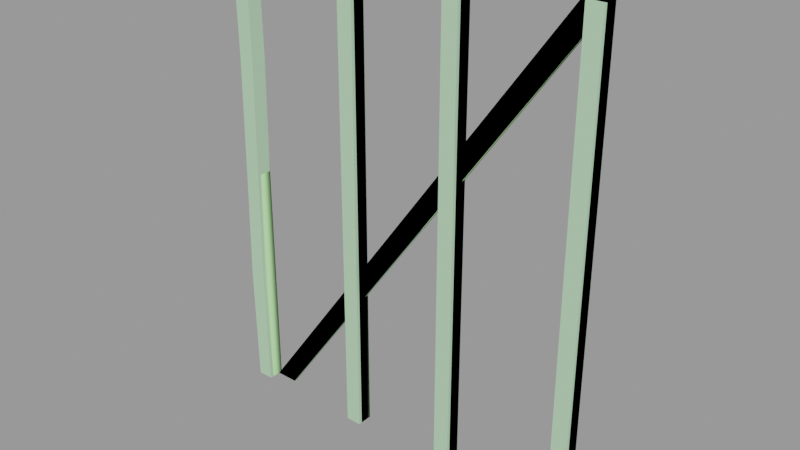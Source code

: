 # Source: wood_framing001b.blend  (saved by Blender 2.92.15; exported with 4.5.12 LTS)
import bpy
from mathutils import Matrix  # noqa: F401  (used for matrix-valued properties, if any)

bpy.ops.wm.read_factory_settings(use_empty=True)
scene = bpy.context.scene
scene.name = 'wood_framing001b.qc'

# ---- collections
col_wood_framing001b = bpy.data.collections.new('wood_framing001b'); scene.collection.children.link(col_wood_framing001b)

# ---- materials (node trees are filled in below, after node groups)
mat_wood_beam01 = bpy.data.materials.new('wood_beam01')
mat_wood_beam01.use_transparent_shadow = False
mat_wood_beam01.diffuse_color = (0.4522, 0.7157, 0.4494, 1.0)
mat_phy = bpy.data.materials.new('  phy')
mat_phy.use_transparent_shadow = False
mat_phy.diffuse_color = (0.4936, 0.9357, 0.4005, 1.0)

# ---- material node trees

# ---- meshes
me_wood_framing001b_reference = bpy.data.meshes.new('wood_framing001b_reference')
me_wood_framing001b_reference.from_pydata([(-32.0, -0.06978, 0.0), (-24.0, -0.06978, 0.0), (-32.0, -8.07, 0.0), (-24.0, -8.07, 0.0), (-24.0, -8.07, 240.0), (-32.0, -8.07, 240.0), (-24.0, -8.07, 228.8), (-32.0, -8.07, 228.8), (-24.0, -8.07, 8.758), (-32.0, -8.07, 8.758), (-88.82, -0.06979, 60.0), (-96.13, -0.06979, 8.758), (-96.91, -0.06979, 60.0), (-88.12, -0.06978, 8.758), (-96.0, -0.06978, 0.0), (-88.0, -0.06978, 0.0), (-88.0, -0.06979, 240.0), (-95.83, 0.1, 228.8), (-96.0, -0.0698, 240.0), (-87.81, 0.08296, 228.8), (-95.09, -0.02858, 180.0), (-87.0, -0.1203, 180.0), (24.0, -0.06978, 8.758), (24.0, -0.06978, 0.0), (24.0, -8.07, 0.0), (24.0, -8.07, 8.758), (24.0, -0.06979, 228.0), (24.0, -8.07, 228.0), (-76.0, -2.0, 0.0), (-81.72, -2.0, 8.758), (-88.0, -2.0, 0.0), (-69.72, -2.0, 8.758), (76.4, -2.0, 229.4), (88.4, -2.0, 229.4), (84.0, -2.0, 240.0), (96.0, -2.0, 240.0), (88.0, -7.997, 240.0), (88.0, 0.003265, 240.0), (88.0, -7.997, 228.8), (88.0, 0.003266, 228.8), (88.0, -7.997, 8.758), (88.0, 0.003275, 8.758), (88.0, -7.997, 0.0), (88.0, 0.003276, 0.0), (96.0, -7.997, 240.0), (96.0, -7.997, 228.8), (96.0, -7.997, 8.758), (96.0, -7.997, 0.0), (-24.0, -0.06978, 8.758), (-32.0, -0.06978, 8.758), (-24.0, -0.06979, 228.8), (-32.0, -0.06979, 228.8), (-24.0, -0.06979, 240.0), (-32.0, -0.06979, 240.0), (-96.0, -8.07, 0.0), (-88.0, -8.07, 0.0), (-88.0, -0.1201, 120.0), (-96.0, -0.03053, 120.0), (-88.0, -8.07, 240.0), (-96.0, -8.07, 240.0), (96.0, -6e-06, 240.0), (88.4, -6e-06, 229.4), (84.0, -7e-06, 240.0), (76.4, -7e-06, 229.4), (-69.72, -3e-06, 8.758), (-81.72, -4e-06, 8.758), (-76.0, -3e-06, 0.0), (-88.0, -4e-06, 0.0), (96.0, 0.003266, 240.0), (96.0, 0.003266, 228.8), (96.0, 0.003276, 8.758), (96.0, 0.003276, 0.0), (-95.85, -7.884, 228.8), (-87.83, -7.9, 228.8), (-95.18, -7.941, 180.0), (-87.09, -8.031, 180.0), (-88.0, -8.029, 120.0), (-96.0, -7.941, 120.0), (-88.91, -8.07, 60.0), (-97.0, -8.07, 60.0), (-96.15, -8.07, 8.758), (-88.13, -8.07, 8.758), (24.0, -0.06979, 240.0), (32.0, -0.06979, 240.0), (32.0, -0.06979, 228.0), (32.0, -8.07, 240.0), (24.0, -8.07, 240.0), (32.0, -8.07, 228.0), (32.0, -0.06978, 0.0), (32.0, -8.07, 0.0), (32.0, -0.06978, 8.758), (32.0, -8.07, 8.758)], [], [(0, 1, 2), (1, 3, 2), (4, 5, 6), (5, 7, 6), (6, 7, 8), (7, 9, 8), (8, 9, 3), (9, 2, 3), (10, 11, 12), (13, 11, 10), (11, 13, 14), (13, 15, 14), (16, 17, 18), (19, 17, 16), (17, 19, 20), (19, 21, 20), (22, 23, 24), (25, 22, 24), (26, 22, 25), (27, 26, 25), (28, 29, 30), (31, 29, 28), (29, 31, 32), (31, 33, 32), (32, 33, 34), (33, 35, 34), (36, 37, 38), (37, 39, 38), (38, 39, 40), (39, 41, 40), (40, 41, 42), (41, 43, 42), (44, 36, 45), (36, 38, 45), (45, 38, 46), (38, 40, 46), (46, 40, 47), (40, 42, 47), (48, 1, 0), (49, 48, 0), (50, 48, 49), (51, 50, 49), (52, 50, 51), (53, 52, 51), (50, 52, 4), (6, 50, 4), (48, 50, 6), (8, 48, 6), (48, 8, 3), (1, 48, 3), (14, 15, 54), (15, 55, 54), (56, 10, 57), (10, 12, 57), (21, 56, 20), (56, 57, 20), (58, 16, 59), (16, 18, 59), (60, 61, 62), (62, 61, 63), (61, 64, 63), (63, 64, 65), (64, 66, 65), (65, 66, 67), (34, 35, 62), (35, 60, 62), (66, 28, 67), (28, 30, 67), (37, 68, 39), (68, 69, 39), (39, 69, 41), (69, 70, 41), (41, 70, 43), (70, 71, 43), (59, 72, 58), (58, 72, 73), (72, 74, 73), (73, 74, 75), (74, 76, 75), (77, 76, 74), (77, 78, 76), (79, 78, 77), (79, 80, 78), (80, 81, 78), (80, 54, 81), (81, 54, 55), (58, 73, 16), (16, 73, 19), (19, 73, 21), (73, 75, 21), (75, 76, 21), (56, 21, 76), (76, 10, 56), (78, 10, 76), (78, 81, 10), (81, 13, 10), (81, 55, 13), (13, 55, 15), (14, 54, 11), (54, 80, 11), (11, 80, 12), (80, 79, 12), (79, 77, 12), (77, 57, 12), (77, 74, 57), (74, 20, 57), (74, 72, 20), (72, 17, 20), (17, 72, 18), (72, 59, 18), (44, 68, 36), (68, 37, 36), (43, 71, 42), (71, 47, 42), (82, 83, 26), (83, 84, 26), (85, 83, 86), (83, 82, 86), (86, 82, 27), (82, 26, 27), (87, 84, 85), (84, 83, 85), (85, 86, 87), (86, 27, 87), (23, 88, 24), (88, 89, 24), (4, 52, 5), (52, 53, 5), (5, 53, 7), (53, 51, 7), (7, 51, 9), (51, 49, 9), (9, 49, 2), (49, 0, 2), (71, 70, 47), (70, 46, 47), (46, 70, 45), (70, 69, 45), (45, 69, 44), (69, 68, 44), (26, 84, 22), (84, 90, 22), (22, 90, 23), (90, 88, 23), (30, 29, 67), (29, 65, 67), (65, 29, 63), (29, 32, 63), (63, 32, 62), (32, 34, 62), (66, 64, 28), (64, 31, 28), (31, 64, 33), (64, 61, 33), (33, 61, 35), (61, 60, 35), (87, 27, 91), (27, 25, 91), (91, 25, 89), (25, 24, 89), (84, 87, 90), (87, 91, 90), (90, 91, 88), (91, 89, 88)])
me_wood_framing001b_reference.polygons.foreach_set('use_smooth', [True] * 164)
_k = set([(0, 1), (0, 2), (0, 49), (1, 3), (1, 48), (2, 3), (2, 9), (3, 8), (4, 5), (4, 6), (4, 52), (5, 7), (5, 53), (6, 8), (7, 9), (10, 13), (10, 56), (11, 12), (11, 14), (12, 57), (13, 15), (14, 15), (14, 54), (15, 55), (16, 18), (16, 19), (16, 58), (17, 18), (17, 20), (18, 59), (19, 21), (20, 57), (21, 56), (22, 23), (22, 26), (23, 24), (23, 88), (24, 25), (24, 89), (25, 27), (26, 82), (27, 86), (28, 30), (28, 31), (28, 66), (29, 30), (29, 32), (30, 67), (31, 33), (32, 34), (33, 35), (34, 35), (34, 62), (35, 60), (36, 37), (36, 38), (36, 44), (37, 39), (37, 68), (38, 40), (39, 41), (40, 42), (41, 43), (42, 43), (42, 47), (43, 71), (44, 45), (44, 68), (45, 46), (46, 47), (47, 71), (48, 50), (49, 51), (50, 52), (51, 53), (52, 53), (54, 55), (54, 80), (55, 81), (58, 59), (58, 73), (59, 72), (60, 61), (60, 62), (61, 64), (62, 63), (63, 65), (64, 66), (65, 67), (66, 67), (68, 69), (69, 70), (70, 71), (72, 74), (73, 75), (74, 77), (75, 76), (76, 78), (77, 79), (78, 81), (79, 80), (82, 83), (82, 86), (83, 84), (83, 85), (84, 90), (85, 86), (85, 87), (87, 91), (88, 89), (88, 90), (89, 91)])
me_wood_framing001b_reference.attributes.new('sharp_edge', 'BOOLEAN', 'EDGE').data.foreach_set('value', [ (min(e.vertices), max(e.vertices)) in _k for e in me_wood_framing001b_reference.edges])
_uv = me_wood_framing001b_reference.uv_layers.new(name='UVMap')
_uv.uv.foreach_set('vector', [0.2188, -0.2812, 0.2188, -0.3125, 0.1875, -0.2812, 0.2188, -0.3125, 0.1875, -0.3125, 0.1875, -0.2812, 0.6562, -0.25, 0.6562, -0.2188, 0.6126, -0.25, 0.6562, -0.2188, 0.6126, -0.2188, 0.6126, -0.25, 0.6126, -0.25, 0.6126, -0.2188, -0.247, -0.25, 0.6126, -0.2188, -0.247, -0.2188, -0.247, -0.25, -0.247, -0.25, -0.247, -0.2188, -0.2812, -0.25, -0.247, -0.2188, -0.2812, -0.2188, -0.2812, -0.25, 0.001848, 0.0, 0.8525, 0.1333, 0.0, 0.1345, 0.8543, 0.0, 0.8525, 0.1333, 0.001848, 0.0, 0.8525, 0.1333, 0.8543, 0.0, 0.9982, 0.1331, 0.8543, 0.0, 1.0, 0.0, 0.9982, 0.1331, 0.002216, 0.0, 0.1857, 0.1333, 0.0, 0.133, 0.188, 0.0, 0.1857, 0.1333, 0.002216, 0.0, 0.1857, 0.1333, 0.188, 0.0, 0.9978, 0.1345, 0.188, 0.0, 1.0, 0.0, 0.9978, 0.1345, -0.02829, -0.5, -0.0625, -0.5, -0.0625, -0.4688, -0.02829, -0.4688, -0.02829, -0.5, -0.0625, -0.4688, 0.8281, -0.5, -0.02829, -0.5, -0.02829, -0.4688, 0.8281, -0.4688, 0.8281, -0.5, -0.02829, -0.4688, 0.9375, -0.6397, 0.9255, -0.6016, 0.9597, -0.6016, 0.9033, -0.6397, 0.9255, -0.6016, 0.9375, -0.6397, 0.9255, -0.6016, 0.9033, -0.6397, 0.06363, -0.6016, 0.9033, -0.6397, 0.04143, -0.6397, 0.06363, -0.6016, 0.06363, -0.6016, 0.04143, -0.6397, 0.02219, -0.6016, 0.04143, -0.6397, 0.0, -0.6397, 0.02219, -0.6016, 1.0, -0.4688, 1.0, -0.5, 0.9564, -0.4688, 1.0, -0.5, 0.9564, -0.5, 0.9564, -0.4688, 0.9564, -0.4688, 0.9564, -0.5, 0.09671, -0.4688, 0.9564, -0.5, 0.09671, -0.5, 0.09671, -0.4688, 0.09671, -0.4688, 0.09671, -0.5, 0.0625, -0.4688, 0.09671, -0.5, 0.0625, -0.5, 0.0625, -0.4688, 0.6875, -0.7812, 0.6875, -0.75, 0.6439, -0.7812, 0.6875, -0.75, 0.6439, -0.75, 0.6439, -0.7812, 0.6439, -0.7812, 0.6439, -0.75, -0.2158, -0.7812, 0.6439, -0.75, -0.2158, -0.75, -0.2158, -0.7812, -0.2158, -0.7812, -0.2158, -0.75, -0.25, -0.7812, -0.2158, -0.75, -0.25, -0.75, -0.25, -0.7812, -0.247, -0.25, -0.2812, -0.25, -0.2812, -0.2188, -0.247, -0.2188, -0.247, -0.25, -0.2812, -0.2188, 0.6126, -0.25, -0.247, -0.25, -0.247, -0.2188, 0.6126, -0.2188, 0.6126, -0.25, -0.247, -0.2188, 0.6562, -0.25, 0.6126, -0.25, 0.6126, -0.2188, 0.6562, -0.2188, 0.6562, -0.25, 0.6126, -0.2188, 0.8314, -0.5, 0.875, -0.5, 0.875, -0.4688, 0.8314, -0.4688, 0.8314, -0.5, 0.875, -0.4688, -0.02829, -0.5, 0.8314, -0.5, 0.8314, -0.4688, -0.02829, -0.4688, -0.02829, -0.5, 0.8314, -0.4688, -0.02829, -0.5, -0.02829, -0.4688, -0.0625, -0.4688, -0.0625, -0.5, -0.02829, -0.5, -0.0625, -0.4688, 0.0, 0.0, 1.0, 0.0, 0.0, 1.0, 1.0, 0.0, 1.0, 1.0, 0.0, 1.0, 0.0, 0.0, 0.9982, 0.0, 0.001798, 0.133, 0.9982, 0.0, 1.0, 0.1345, 0.001798, 0.133, 0.0, 0.0, 0.9978, 0.0, 0.00225, 0.1345, 0.9978, 0.0, 1.0, 0.1329, 0.00225, 0.1345, 0.0, 0.0, 1.0, 0.0, 0.0, 1.0, 1.0, 0.0, 1.0, 1.0, 0.0, 1.0, 0.004551, -0.6397, 0.04598, -0.6397, 0.02675, -0.6016, 0.02675, -0.6016, 0.04598, -0.6397, 0.06818, -0.6016, 0.04598, -0.6397, 0.9078, -0.6397, 0.06818, -0.6016, 0.06818, -0.6016, 0.9078, -0.6397, 0.93, -0.6016, 0.9078, -0.6397, 0.9421, -0.6397, 0.93, -0.6016, 0.93, -0.6016, 0.9421, -0.6397, 0.9642, -0.6016, -0.2734, 0.5508, -0.3203, 0.5508, -0.2734, 0.5586, -0.3203, 0.5508, -0.3203, 0.5586, -0.2734, 0.5586, 0.08984, -0.4648, 0.08203, -0.4648, 0.08984, -0.418, 0.08203, -0.4648, 0.08203, -0.418, 0.08984, -0.418, 0.6875, -0.75, 0.6875, -0.7812, 0.6439, -0.75, 0.6875, -0.7812, 0.6439, -0.7812, 0.6439, -0.75, 0.6439, -0.75, 0.6439, -0.7812, -0.2158, -0.75, 0.6439, -0.7812, -0.2158, -0.7812, -0.2158, -0.75, -0.2158, -0.75, -0.2158, -0.7812, -0.25, -0.75, -0.2158, -0.7812, -0.25, -0.7812, -0.25, -0.75, 0.9062, 0.03125, 0.8626, 0.03065, 0.9062, 0.0, 0.9062, 0.0, 0.8626, 0.03065, 0.8626, -0.000663, 0.8626, 0.03065, 0.6719, 0.02803, 0.8626, -0.000663, 0.8626, -0.000663, 0.6719, 0.02803, 0.6719, -0.003563, 0.6719, 0.02803, 0.4375, 7e-06, 0.6719, -0.003563, 0.4375, 0.03125, 0.4375, 7e-06, 0.6719, 0.02803, 0.4375, 0.03125, 0.2031, 0.003563, 0.4375, 7e-06, 0.2031, 0.03516, 0.2031, 0.003563, 0.4375, 0.03125, 0.2031, 0.03516, 0.00296, 0.03182, 0.2031, 0.003563, 0.00296, 0.03182, 0.00296, 0.00052, 0.2031, 0.003563, 0.00296, 0.03182, -0.03125, 0.03125, 0.00296, 0.00052, 0.00296, 0.00052, -0.03125, 0.03125, -0.03125, 0.0, 0.9688, -0.4844, 0.9251, -0.485, 0.9688, -0.5156, 0.9688, -0.5156, 0.9251, -0.485, 0.9251, -0.5162, 0.9251, -0.5162, 0.9251, -0.485, 0.7344, -0.5188, 0.9251, -0.485, 0.7344, -0.4879, 0.7344, -0.5188, 0.7344, -0.4879, 0.5, -0.4879, 0.7344, -0.5188, 0.5, -0.5188, 0.7344, -0.5188, 0.5, -0.4879, 0.5, -0.4879, 0.2656, -0.5156, 0.5, -0.5188, 0.2656, -0.4844, 0.2656, -0.5156, 0.5, -0.4879, 0.2656, -0.4844, 0.06546, -0.4844, 0.2656, -0.5156, 0.06546, -0.4844, 0.06546, -0.5156, 0.2656, -0.5156, 0.06546, -0.4844, 0.03125, -0.4844, 0.06546, -0.5156, 0.06546, -0.5156, 0.03125, -0.4844, 0.03125, -0.5156, -0.03613, -0.5352, -0.03613, -0.5039, -0.001923, -0.5352, -0.03613, -0.5039, -0.001923, -0.5039, -0.001923, -0.5352, -0.001923, -0.5352, -0.001923, -0.5039, 0.1982, -0.5352, -0.001923, -0.5039, 0.1982, -0.5039, 0.1982, -0.5352, 0.1982, -0.5039, 0.4326, -0.5078, 0.1982, -0.5352, 0.4326, -0.5078, 0.4326, -0.5387, 0.1982, -0.5352, 0.4326, -0.5078, 0.667, -0.5078, 0.4326, -0.5387, 0.667, -0.5078, 0.667, -0.5387, 0.4326, -0.5387, 0.667, -0.5078, 0.8577, -0.5046, 0.667, -0.5387, 0.8577, -0.5046, 0.8577, -0.5358, 0.667, -0.5387, 0.8577, -0.5358, 0.8577, -0.5046, 0.9014, -0.5352, 0.8577, -0.5046, 0.9014, -0.5039, 0.9014, -0.5352, 0.2188, -0.8438, 0.25, -0.8438, 0.2188, -0.8125, 0.25, -0.8438, 0.25, -0.8125, 0.2188, -0.8125, 0.25, -0.8125, 0.25, -0.8438, 0.2188, -0.8125, 0.25, -0.8438, 0.2188, -0.8438, 0.2188, -0.8125, 0.9375, -0.5, 0.9375, -0.5312, 0.8906, -0.5, 0.9375, -0.5312, 0.8906, -0.5312, 0.8906, -0.5, 0.4688, -0.5312, 0.5, -0.5312, 0.4688, -0.5, 0.5, -0.5312, 0.5, -0.5, 0.4688, -0.5, 0.9375, -0.4688, 0.9375, -0.5, 0.8906, -0.4688, 0.9375, -0.5, 0.8906, -0.5, 0.8906, -0.4688, 0.8906, -0.4688, 0.8906, -0.5, 0.9375, -0.4688, 0.8906, -0.5, 0.9375, -0.5, 0.9375, -0.4688, 0.9375, -0.5312, 0.9375, -0.5, 0.8906, -0.5312, 0.9375, -0.5, 0.8906, -0.5, 0.8906, -0.5312, 0.4688, -0.5312, 0.4688, -0.5625, 0.4375, -0.5312, 0.4688, -0.5625, 0.4375, -0.5625, 0.4375, -0.5312, 0.1875, -0.3125, 0.2188, -0.3125, 0.1875, -0.2812, 0.2188, -0.3125, 0.2188, -0.2812, 0.1875, -0.2812, 0.875, 0.0, 0.875, -0.03125, 0.8314, 0.0, 0.875, -0.03125, 0.8314, -0.03125, 0.8314, 0.0, 0.8314, 0.0, 0.8314, -0.03125, -0.02829, 0.0, 0.8314, -0.03125, -0.02829, -0.03125, -0.02829, 0.0, -0.02829, 0.0, -0.02829, -0.03125, -0.0625, 0.0, -0.02829, -0.03125, -0.0625, -0.03125, -0.0625, 0.0, -0.0625, -0.5, -0.02829, -0.5, -0.0625, -0.4688, -0.02829, -0.5, -0.02829, -0.4688, -0.0625, -0.4688, -0.02829, -0.4688, -0.02829, -0.5, 0.8314, -0.4688, -0.02829, -0.5, 0.8314, -0.5, 0.8314, -0.4688, 0.8314, -0.4688, 0.8314, -0.5, 0.875, -0.4688, 0.8314, -0.5, 0.875, -0.5, 0.875, -0.4688, 0.8594, -0.4688, 0.8594, -0.5, 0.00296, -0.4688, 0.8594, -0.5, 0.00296, -0.5, 0.00296, -0.4688, 0.00296, -0.4688, 0.00296, -0.5, -0.03125, -0.4688, 0.00296, -0.5, -0.03125, -0.5, -0.03125, -0.4688, 0.4609, 0.3984, 0.4267, 0.3984, 0.4609, 0.4062, 0.4267, 0.3984, 0.4267, 0.4062, 0.4609, 0.4062, 0.4267, 0.4062, 0.4267, 0.3984, -0.4351, 0.4062, 0.4267, 0.3984, -0.4351, 0.3984, -0.4351, 0.4062, -0.4351, 0.4062, -0.4351, 0.3984, -0.4766, 0.4062, -0.4351, 0.3984, -0.4766, 0.3984, -0.4766, 0.4062, 0.4609, 0.4062, 0.4267, 0.4062, 0.4609, 0.3984, 0.4267, 0.4062, 0.4267, 0.3984, 0.4609, 0.3984, 0.4267, 0.3984, 0.4267, 0.4062, -0.4351, 0.3984, 0.4267, 0.4062, -0.4351, 0.4062, -0.4351, 0.3984, -0.4351, 0.3984, -0.4351, 0.4062, -0.4766, 0.3984, -0.4351, 0.4062, -0.4766, 0.4062, -0.4766, 0.3984, 0.8594, -0.5, 0.8594, -0.4688, 0.00296, -0.5, 0.8594, -0.4688, 0.00296, -0.4688, 0.00296, -0.5, 0.00296, -0.5, 0.00296, -0.4688, -0.03125, -0.5, 0.00296, -0.4688, -0.03125, -0.4688, -0.03125, -0.5, 0.8281, -0.541, 0.8281, -0.5098, -0.02829, -0.541, 0.8281, -0.5098, -0.02829, -0.5098, -0.02829, -0.541, -0.02829, -0.541, -0.02829, -0.5098, -0.0625, -0.541, -0.02829, -0.5098, -0.0625, -0.5098, -0.0625, -0.541])
me_wood_framing001b_reference.materials.append(mat_wood_beam01)
me_wood_framing001b_reference.use_remesh_fix_poles = True
me_wood_framing001b_reference.use_remesh_preserve_attributes = False
me_wood_framing001b_reference.use_mirror_vertex_groups = False
me_wood_framing001b_reference.update()
me_wood_framing001b_reference.normals_split_custom_set([tuple(v) for v in zip(*[iter([0.0, 0.0, -1.0, 0.0, 0.0, -1.0, 0.0, 0.0, -1.0, 0.0, 0.0, -1.0, 0.0, 0.0, -1.0, 0.0, 0.0, -1.0, 0.0, -1.0, 0.0, 0.0, -1.0, 0.0, 0.0, -1.0, -2.167e-08, 0.0, -1.0, 0.0, 1.529e-15, -1.0, -2.167e-08, 0.0, -1.0, -2.167e-08, 0.0, -1.0, -2.167e-08, 1.529e-15, -1.0, -2.167e-08, 1.035e-13, -1.0, -2.167e-08, 1.529e-15, -1.0, -2.167e-08, 8.671e-14, -1.0, -7.298e-08, 1.035e-13, -1.0, -2.167e-08, 1.035e-13, -1.0, -2.167e-08, 8.671e-14, -1.0, -7.298e-08, 3.67e-14, -1.0, -1.152e-07, 8.671e-14, -1.0, -7.298e-08, 0.0, -1.0, -2.178e-07, 3.67e-14, -1.0, -1.152e-07, 0.004135, 1.0, 0.0001672, -1.184e-07, 1.0, 8.323e-08, 0.00395, 1.0, 0.0001452, -9.499e-08, 1.0, 5.797e-08, -1.184e-07, 1.0, 8.323e-08, 0.004135, 1.0, 0.0001672, -1.184e-07, 1.0, 8.323e-08, -9.499e-08, 1.0, 5.797e-08, -5.875e-08, 1.0, 5.287e-08, -9.499e-08, 1.0, 5.797e-08, 0.0, 1.0, 0.0, -5.875e-08, 1.0, 5.287e-08, 0.0008421, 0.9999, 0.01461, 0.003796, 1.0, 0.005601, 0.00106, 0.9999, 0.01446, 0.003802, 1.0, 0.005568, 0.003796, 1.0, 0.005601, 0.0008421, 0.9999, 0.01461, 0.003796, 1.0, 0.005601, 0.003802, 1.0, 0.005568, 0.007537, 1.0, -0.001529, 0.003802, 1.0, 0.005568, 0.007732, 1.0, -0.001557, 0.007537, 1.0, -0.001529, -1.0, 0.0, 0.0, -1.0, 0.0, 0.0, -1.0, 0.0, 0.0, -1.0, 0.0, 0.0, -1.0, 0.0, 0.0, -1.0, 0.0, 0.0, -1.0, 0.0, 0.0, -1.0, 0.0, 0.0, -1.0, 0.0, 0.0, -1.0, 0.0, 0.0, -1.0, 0.0, 0.0, -1.0, 0.0, 0.0, 7.947e-08, -1.0, -6.611e-08, 7.947e-08, -1.0, -6.341e-08, 7.947e-08, -1.0, -3.629e-08, 7.946e-08, -1.0, -7.569e-08, 7.947e-08, -1.0, -6.341e-08, 7.947e-08, -1.0, -6.611e-08, 7.947e-08, -1.0, -6.341e-08, 7.946e-08, -1.0, -7.569e-08, 7.946e-08, -1.0, -6.283e-08, 7.946e-08, -1.0, -7.569e-08, 7.946e-08, -1.0, -5.754e-08, 7.946e-08, -1.0, -6.283e-08, 7.946e-08, -1.0, -6.283e-08, 7.946e-08, -1.0, -5.754e-08, 7.946e-08, -1.0, -5.3e-08, 7.946e-08, -1.0, -5.754e-08, 7.946e-08, -1.0, -5.994e-08, 7.946e-08, -1.0, -5.3e-08, -1.0, 0.0, 0.0, -1.0, 0.0, 0.0, -1.0, 0.0, 0.0, -1.0, 0.0, 0.0, -1.0, 0.0, 0.0, -1.0, 0.0, 0.0, -1.0, 0.0, 0.0, -1.0, 0.0, 0.0, -1.0, 0.0, 0.0, -1.0, 0.0, 0.0, -1.0, 0.0, 0.0, -1.0, 0.0, 0.0, -1.0, 0.0, 0.0, -1.0, 0.0, 0.0, -1.0, 0.0, 0.0, -1.0, 0.0, 0.0, -1.0, 0.0, 0.0, -1.0, 0.0, 0.0, 1.192e-07, -1.0, 0.0, 7.204e-08, -1.0, -3.379e-08, 2.359e-08, -1.0, -4.963e-08, 7.204e-08, -1.0, -3.379e-08, 1.378e-09, -1.0, -6.642e-08, 2.359e-08, -1.0, -4.963e-08, 2.359e-08, -1.0, -4.963e-08, 1.378e-09, -1.0, -6.642e-08, 1.178e-07, -1.0, -1.96e-08, 1.378e-09, -1.0, -6.642e-08, 9.112e-08, -1.0, -4.516e-08, 1.178e-07, -1.0, -1.96e-08, 1.178e-07, -1.0, -1.96e-08, 9.112e-08, -1.0, -4.516e-08, 5.618e-08, -1.0, -5.758e-08, 9.112e-08, -1.0, -4.516e-08, 0.0, -1.0, -1.089e-07, 5.618e-08, -1.0, -5.758e-08, -9.61e-08, 1.0, 5.289e-08, 0.0, 1.0, 0.0, -5.925e-08, 1.0, 5.372e-08, -1.243e-07, 1.0, 7.97e-08, -9.61e-08, 1.0, 5.289e-08, -5.925e-08, 1.0, 5.372e-08, -1.454e-09, 1.0, 6.519e-08, -9.61e-08, 1.0, 5.289e-08, -1.243e-07, 1.0, 7.97e-08, 0.0, 1.0, 6.514e-08, -1.454e-09, 1.0, 6.519e-08, -1.243e-07, 1.0, 7.97e-08, 0.0, 1.0, 8.938e-08, -1.454e-09, 1.0, 6.519e-08, 0.0, 1.0, 6.514e-08, 0.0, 1.0, 8.938e-08, 0.0, 1.0, 8.938e-08, 0.0, 1.0, 6.514e-08, 1.0, 0.0, 0.0, 1.0, 0.0, 0.0, 1.0, 0.0, 0.0, 1.0, 0.0, 0.0, 1.0, 0.0, 0.0, 1.0, 0.0, 0.0, 1.0, 0.0, 0.0, 1.0, 0.0, 0.0, 1.0, 0.0, 0.0, 1.0, 0.0, 0.0, 1.0, 0.0, 0.0, 1.0, 0.0, 0.0, 1.0, 0.0, 0.0, 1.0, 0.0, 0.0, 1.0, 0.0, 0.0, 1.0, 0.0, 0.0, 1.0, 0.0, 0.0, 1.0, 0.0, 0.0, 0.0, 0.0, -1.0, 0.0, 0.0, -1.0, 0.0, 0.0, -1.0, 0.0, 0.0, -1.0, 0.0, 0.0, -1.0, 0.0, 0.0, -1.0, 0.007872, 1.0, -0.0004223, 0.004135, 1.0, 0.0001672, 0.006423, 1.0, -0.0001359, 0.004135, 1.0, 0.0001672, 0.00395, 1.0, 0.0001452, 0.006423, 1.0, -0.0001359, 0.007732, 1.0, -0.001557, 0.007872, 1.0, -0.0004223, 0.007537, 1.0, -0.001529, 0.007872, 1.0, -0.0004223, 0.006423, 1.0, -0.0001359, 0.007537, 1.0, -0.001529, 0.0, 0.0, 1.0, 0.0, 0.0, 1.0, 0.0, 0.0, 1.0, 0.0, 0.0, 1.0, 0.0, 0.0, 1.0, 0.0, 0.0, 1.0, -8.332e-08, 1.0, 5.971e-08, -8.332e-08, 1.0, 6.382e-08, -8.332e-08, 1.0, 5.971e-08, -8.332e-08, 1.0, 5.971e-08, -8.332e-08, 1.0, 6.382e-08, -8.332e-08, 1.0, 6.92e-08, -8.332e-08, 1.0, 6.382e-08, -8.333e-08, 1.0, 6.921e-08, -8.332e-08, 1.0, 6.92e-08, -8.332e-08, 1.0, 6.92e-08, -8.333e-08, 1.0, 6.921e-08, -8.333e-08, 1.0, 6.382e-08, -8.333e-08, 1.0, 6.921e-08, -8.333e-08, 1.0, 5.972e-08, -8.333e-08, 1.0, 6.382e-08, -8.333e-08, 1.0, 6.382e-08, -8.333e-08, 1.0, 5.972e-08, -8.333e-08, 1.0, 5.972e-08, 0.0, 0.0, 1.0, -3.088e-07, 0.0, 1.0, -3.626e-08, 0.0, 1.0, -3.088e-07, 0.0, 1.0, -3.45e-07, 0.0, 1.0, -3.626e-08, 0.0, 1.0, 0.0, 0.0, -1.0, 0.0, 0.0, -1.0, 0.0, 0.0, -1.0, 0.0, 0.0, -1.0, 0.0, 0.0, -1.0, 0.0, 0.0, -1.0, -1.25e-07, 1.0, 8.951e-08, -7.554e-08, 1.0, 5.409e-08, -2.473e-08, 1.0, 3.816e-08, -7.554e-08, 1.0, 5.409e-08, -1.445e-09, 1.0, 2.05e-08, -2.473e-08, 1.0, 3.816e-08, -2.473e-08, 1.0, 3.816e-08, -1.445e-09, 1.0, 2.05e-08, -1.236e-07, 1.0, 7.975e-08, -1.445e-09, 1.0, 2.05e-08, -9.555e-08, 1.0, 5.29e-08, -1.236e-07, 1.0, 7.975e-08, -1.236e-07, 1.0, 7.975e-08, -9.555e-08, 1.0, 5.29e-08, -5.891e-08, 1.0, 5.38e-08, -9.555e-08, 1.0, 5.29e-08, 0.0, 1.0, 0.0, -5.891e-08, 1.0, 5.38e-08, -0.001295, -0.9999, -0.01576, -0.003744, -1.0, -0.007068, -0.001687, -0.9999, -0.01548, -0.001687, -0.9999, -0.01548, -0.003744, -1.0, -0.007068, -0.00369, -1.0, -0.007036, -0.003744, -1.0, -0.007068, -0.008537, -1.0, 0.0009413, -0.00369, -1.0, -0.007036, -0.00369, -1.0, -0.007036, -0.008537, -1.0, 0.0009413, -0.008578, -1.0, 0.0009473, -0.008537, -1.0, 0.0009413, -0.008408, -1.0, 0.0008046, -0.008578, -1.0, 0.0009473, -0.008411, -1.0, 0.0008048, -0.008408, -1.0, 0.0008046, -0.008537, -1.0, 0.0009413, -0.008411, -1.0, 0.0008048, -0.002697, -1.0, 0.0007566, -0.008408, -1.0, 0.0008046, -0.002715, -1.0, 0.0007546, -0.002697, -1.0, 0.0007566, -0.008411, -1.0, 0.0008048, -0.002715, -1.0, 0.0007546, 1.131e-07, -1.0, -3.674e-08, -0.002697, -1.0, 0.0007566, 1.131e-07, -1.0, -3.674e-08, 9.072e-08, -1.0, -3.795e-08, -0.002697, -1.0, 0.0007566, 1.131e-07, -1.0, -3.674e-08, 5.612e-08, -1.0, 0.0, 9.072e-08, -1.0, -3.795e-08, 9.072e-08, -1.0, -3.795e-08, 5.612e-08, -1.0, 0.0, 0.0, -1.0, 0.0, 0.9999, -0.0009425, 0.01586, 0.9999, -0.003741, 0.01595, 0.9999, -0.0008067, 0.01577, 0.9999, -0.0008067, 0.01577, 0.9999, -0.003741, 0.01595, 0.9999, -0.003685, 0.01598, 0.9999, -0.003685, 0.01598, 0.9999, -0.003741, 0.01595, 1.0, -0.005951, -1.348e-05, 0.9999, -0.003741, 0.01595, 1.0, -0.00598, -1.304e-05, 1.0, -0.005951, -1.348e-05, 1.0, -0.00598, -1.304e-05, 0.9999, -0.0054, -0.0152, 1.0, -0.005951, -1.348e-05, 0.9999, -0.005362, -0.0152, 1.0, -0.005951, -1.348e-05, 0.9999, -0.0054, -0.0152, 0.9999, -0.0054, -0.0152, 1.0, -0.005856, 2.366e-05, 0.9999, -0.005362, -0.0152, 1.0, -0.00583, 2.396e-05, 1.0, -0.005856, 2.366e-05, 0.9999, -0.0054, -0.0152, 1.0, -0.00583, 2.396e-05, 0.9999, -0.003501, 0.01447, 1.0, -0.005856, 2.366e-05, 0.9999, -0.003501, 0.01447, 0.9999, -0.003549, 0.01447, 1.0, -0.005856, 2.366e-05, 0.9999, -0.003501, 0.01447, 0.9999, -0.0007552, 0.01443, 0.9999, -0.003549, 0.01447, 0.9999, -0.003549, 0.01447, 0.9999, -0.0007552, 0.01443, 0.9999, -0.0008496, 0.01451, -0.9999, 0.0006727, -0.01582, -0.9999, 0.0007552, -0.01589, -0.9999, 0.003405, -0.01591, -0.9999, 0.0007552, -0.01589, -0.9999, 0.003309, -0.01594, -0.9999, 0.003405, -0.01591, -0.9999, 0.003405, -0.01591, -0.9999, 0.003309, -0.01594, -1.0, 0.005803, -4.121e-06, -0.9999, 0.003309, -0.01594, -1.0, 0.005808, -3.471e-06, -1.0, 0.005803, -4.121e-06, -1.0, 0.005808, -3.471e-06, -0.9999, 0.005545, 0.0152, -1.0, 0.005803, -4.121e-06, -0.9999, 0.005545, 0.0152, -0.9999, 0.005548, 0.0152, -1.0, 0.005803, -4.121e-06, -0.9999, 0.005545, 0.0152, -1.0, 0.006111, 2.426e-06, -0.9999, 0.005548, 0.0152, -1.0, 0.006111, 2.426e-06, -1.0, 0.006153, 8.385e-06, -0.9999, 0.005548, 0.0152, -1.0, 0.006111, 2.426e-06, -0.9999, 0.003835, -0.01446, -1.0, 0.006153, 8.385e-06, -0.9999, 0.003835, -0.01446, -0.9999, 0.003863, -0.01444, -1.0, 0.006153, 8.385e-06, -0.9999, 0.003863, -0.01444, -0.9999, 0.003835, -0.01446, -0.9999, 0.001202, -0.01458, -0.9999, 0.003835, -0.01446, -0.9999, 0.0011, -0.01451, -0.9999, 0.001202, -0.01458, 0.0, 0.0, 1.0, 0.0, 0.0, 1.0, 0.0, 0.0, 1.0, 0.0, 0.0, 1.0, 0.0, 0.0, 1.0, 0.0, 0.0, 1.0, 0.0, 0.0, -1.0, 0.0, 0.0, -1.0, 0.0, 0.0, -1.0, 0.0, 0.0, -1.0, 0.0, 0.0, -1.0, 0.0, 0.0, -1.0, 0.0, 1.0, 0.0, 0.0, 1.0, 0.0, 0.0, 1.0, 2.28e-08, 0.0, 1.0, 0.0, -1.541e-15, 1.0, 2.28e-08, 0.0, 1.0, 2.28e-08, 0.0, 0.0, 1.0, 0.0, 0.0, 1.0, 0.0, 0.0, 1.0, 0.0, 0.0, 1.0, 0.0, 0.0, 1.0, 0.0, 0.0, 1.0, -1.0, 0.0, 0.0, -1.0, 0.0, 0.0, -1.0, 0.0, 0.0, -1.0, 0.0, 0.0, -1.0, 0.0, 0.0, -1.0, 0.0, 0.0, 1.0, 0.0, 0.0, 1.0, 0.0, 0.0, 1.0, 0.0, 0.0, 1.0, 0.0, 0.0, 1.0, 0.0, 0.0, 1.0, 0.0, 0.0, 0.0, -1.0, 0.0, 0.0, -1.0, -5.95e-08, 0.0, -1.0, -7.147e-08, 0.0, -1.0, -5.95e-08, 1.541e-15, -1.0, -1.012e-07, 0.0, -1.0, -7.147e-08, 0.0, 0.0, -1.0, 0.0, 0.0, -1.0, 0.0, 0.0, -1.0, 0.0, 0.0, -1.0, 0.0, 0.0, -1.0, 0.0, 0.0, -1.0, 0.0, 0.0, 1.0, 0.0, 0.0, 1.0, 0.0, 0.0, 1.0, 0.0, 0.0, 1.0, 0.0, 0.0, 1.0, 0.0, 0.0, 1.0, -1.0, 0.0, 0.0, -1.0, 0.0, 0.0, -1.0, 0.0, 0.0, -1.0, 0.0, 0.0, -1.0, 0.0, 0.0, -1.0, 0.0, 0.0, -1.0, 0.0, 0.0, -1.0, 0.0, 0.0, -1.0, 0.0, 0.0, -1.0, 0.0, 0.0, -1.0, 0.0, 0.0, -1.0, 0.0, 0.0, -1.0, 0.0, 0.0, -1.0, 0.0, 0.0, -1.0, 0.0, 0.0, -1.0, 0.0, 0.0, -1.0, 0.0, 0.0, -1.0, 0.0, 0.0, 1.0, 0.0, 0.0, 1.0, 0.0, 0.0, 1.0, 0.0, 0.0, 1.0, 0.0, 0.0, 1.0, 0.0, 0.0, 1.0, 0.0, 0.0, 1.0, 0.0, 0.0, 1.0, 0.0, 0.0, 1.0, 0.0, 0.0, 1.0, 0.0, 0.0, 1.0, 0.0, 0.0, 1.0, 0.0, 0.0, 1.0, 0.0, 0.0, 1.0, 0.0, 0.0, 1.0, 0.0, 0.0, 1.0, 0.0, 0.0, 1.0, 0.0, 0.0, 1.0, 0.0, 0.0, 0.0, 1.0, 2.28e-08, -1.541e-15, 1.0, 2.28e-08, -6.483e-14, 1.0, 2.28e-08, -1.541e-15, 1.0, 2.28e-08, -6.637e-14, 1.0, 2.28e-08, -6.483e-14, 1.0, 2.28e-08, -6.483e-14, 1.0, 2.28e-08, -6.637e-14, 1.0, 2.28e-08, 0.0, 1.0, 0.0, -6.637e-14, 1.0, 2.28e-08, 0.0, 1.0, 0.0, 0.0, 1.0, 0.0, -0.8128, 0.0, 0.5825, -0.8128, 2.152e-06, 0.5825, -0.8128, 6.618e-07, 0.5825, -0.8128, 2.152e-06, 0.5825, -0.8128, 2.495e-06, 0.5825, -0.8128, 6.618e-07, 0.5825, -0.8128, 2.495e-06, 0.5825, -0.8128, 2.152e-06, 0.5825, -0.8128, -5.362e-06, 0.5825, -0.8128, 2.152e-06, 0.5825, -0.8128, -5.148e-06, 0.5825, -0.8128, -5.362e-06, 0.5825, -0.8128, -5.362e-06, 0.5825, -0.8128, -5.148e-06, 0.5825, -0.8128, -4.528e-07, 0.5825, -0.8128, -5.148e-06, 0.5825, -0.8128, 0.0, 0.5825, -0.8128, -4.528e-07, 0.5825, 0.8128, 0.0, -0.5825, 0.8128, 0.0, -0.5825, 0.8128, 0.0, -0.5825, 0.8128, 0.0, -0.5825, 0.8128, 0.0, -0.5825, 0.8128, 0.0, -0.5825, 0.8128, 0.0, -0.5825, 0.8128, 0.0, -0.5825, 0.8128, 0.0, -0.5825, 0.8128, 0.0, -0.5825, 0.8128, 0.0, -0.5825, 0.8128, 0.0, -0.5825, 0.8128, 0.0, -0.5825, 0.8128, 0.0, -0.5825, 0.8128, 0.0, -0.5825, 0.8128, 0.0, -0.5825, 0.8128, 0.0, -0.5825, 0.8128, 0.0, -0.5825, 0.0, -1.0, -7.147e-08, 1.541e-15, -1.0, -1.012e-07, 6.483e-14, -1.0, -2.175e-08, 1.541e-15, -1.0, -1.012e-07, 6.637e-14, -1.0, -2.175e-08, 6.483e-14, -1.0, -2.175e-08, 6.483e-14, -1.0, -2.175e-08, 6.637e-14, -1.0, -2.175e-08, 0.0, -1.0, 0.0, 6.637e-14, -1.0, -2.175e-08, 0.0, -1.0, 0.0, 0.0, -1.0, 0.0, 1.0, 0.0, 0.0, 1.0, 0.0, 0.0, 1.0, 0.0, 0.0, 1.0, 0.0, 0.0, 1.0, 0.0, 0.0, 1.0, 0.0, 0.0, 1.0, 0.0, 0.0, 1.0, 0.0, 0.0, 1.0, 0.0, 0.0, 1.0, 0.0, 0.0, 1.0, 0.0, 0.0, 1.0, 0.0, 0.0])] * 3)])
me_wood_framing001b_physics = bpy.data.meshes.new('wood_framing001b_physics')
me_wood_framing001b_physics.from_pydata([(-24.0, -6.274, 0.0), (-32.0, -6.274, 240.0), (-32.0, -6.274, 0.0), (-24.0, -6.274, 240.0), (-24.0, 0.02969, 0.0), (-24.0, 0.02968, 240.0), (-32.0, 0.02969, 0.0), (-32.0, 0.02968, 240.0), (32.0, -6.274, 0.0), (24.0, -6.274, 240.0), (24.0, -6.274, 0.0), (32.0, -6.274, 240.0), (32.0, 0.02969, 0.0), (32.0, 0.02968, 240.0), (24.0, 0.02969, 0.0), (24.0, 0.02968, 240.0), (96.0, -6.336, 0.0), (88.0, -6.336, 240.0), (88.0, -6.336, 0.0), (96.0, -6.336, 240.0), (96.0, -0.03175, 0.0), (96.0, -0.03176, 240.0), (88.0, -0.03175, 0.0), (88.0, -0.03176, 240.0), (84.0, -7e-06, 240.0), (96.0, -6e-06, 240.0), (-76.0, -3e-06, 0.0), (-88.0, -4e-06, 0.0), (84.0, -2.0, 240.0), (96.0, -2.0, 240.0), (-88.0, -2.0, 0.0), (-76.0, -2.0, 0.0), (-88.0, -6.274, 0.0), (-96.0, -6.274, 240.0), (-96.0, -6.274, 0.0), (-88.0, -6.274, 240.0), (-88.0, 0.02969, 0.0), (-88.0, 0.02968, 240.0), (-96.0, 0.02969, 0.0), (-96.0, 0.02968, 240.0)], [], [(0, 1, 2), (0, 3, 1), (4, 5, 0), (5, 3, 0), (4, 0, 6), (6, 0, 2), (5, 4, 7), (7, 4, 6), (6, 2, 7), (7, 2, 1), (1, 3, 7), (3, 5, 7), (8, 9, 10), (8, 11, 9), (12, 13, 8), (13, 11, 8), (12, 8, 14), (14, 8, 10), (13, 12, 14), (13, 14, 15), (14, 10, 15), (15, 10, 9), (9, 11, 15), (11, 13, 15), (16, 17, 18), (16, 19, 17), (20, 21, 16), (21, 19, 16), (20, 16, 22), (22, 16, 18), (21, 20, 22), (21, 22, 23), (22, 18, 23), (23, 18, 17), (17, 19, 23), (19, 21, 23), (24, 25, 26), (24, 26, 27), (28, 29, 24), (29, 25, 24), (24, 30, 28), (24, 27, 30), (30, 31, 28), (31, 29, 28), (29, 26, 25), (29, 31, 26), (26, 31, 27), (27, 31, 30), (32, 33, 34), (32, 35, 33), (36, 37, 32), (37, 35, 32), (32, 34, 38), (32, 38, 36), (38, 34, 39), (39, 34, 33), (36, 38, 37), (37, 38, 39), (35, 39, 33), (35, 37, 39)])
me_wood_framing001b_physics.polygons.foreach_set('use_smooth', [True] * 60)
_uv = me_wood_framing001b_physics.uv_layers.new(name='UVMap')
_uv.uv.foreach_set('vector', [0.0, 0.0, 0.0, 0.0, 0.0, 0.0, 0.0, 0.0, 0.0, 0.0, 0.0, 0.0, 0.0, 0.0, 0.0, 0.0, 0.0, 0.0, 0.0, 0.0, 0.0, 0.0, 0.0, 0.0, 0.0, 0.0, 0.0, 0.0, 0.0, 0.0, 0.0, 0.0, 0.0, 0.0, 0.0, 0.0, 0.0, 0.0, 0.0, 0.0, 0.0, 0.0, 0.0, 0.0, 0.0, 0.0, 0.0, 0.0, 0.0, 0.0, 0.0, 0.0, 0.0, 0.0, 0.0, 0.0, 0.0, 0.0, 0.0, 0.0, 0.0, 0.0, 0.0, 0.0, 0.0, 0.0, 0.0, 0.0, 0.0, 0.0, 0.0, 0.0, 0.0, 0.0, 0.0, 0.0, 0.0, 0.0, 0.0, 0.0, 0.0, 0.0, 0.0, 0.0, 0.0, 0.0, 0.0, 0.0, 0.0, 0.0, 0.0, 0.0, 0.0, 0.0, 0.0, 0.0, 0.0, 0.0, 0.0, 0.0, 0.0, 0.0, 0.0, 0.0, 0.0, 0.0, 0.0, 0.0, 0.0, 0.0, 0.0, 0.0, 0.0, 0.0, 0.0, 0.0, 0.0, 0.0, 0.0, 0.0, 0.0, 0.0, 0.0, 0.0, 0.0, 0.0, 0.0, 0.0, 0.0, 0.0, 0.0, 0.0, 0.0, 0.0, 0.0, 0.0, 0.0, 0.0, 0.0, 0.0, 0.0, 0.0, 0.0, 0.0, 0.0, 0.0, 0.0, 0.0, 0.0, 0.0, 0.0, 0.0, 0.0, 0.0, 0.0, 0.0, 0.0, 0.0, 0.0, 0.0, 0.0, 0.0, 0.0, 0.0, 0.0, 0.0, 0.0, 0.0, 0.0, 0.0, 0.0, 0.0, 0.0, 0.0, 0.0, 0.0, 0.0, 0.0, 0.0, 0.0, 0.0, 0.0, 0.0, 0.0, 0.0, 0.0, 0.0, 0.0, 0.0, 0.0, 0.0, 0.0, 0.0, 0.0, 0.0, 0.0, 0.0, 0.0, 0.0, 0.0, 0.0, 0.0, 0.0, 0.0, 0.0, 0.0, 0.0, 0.0, 0.0, 0.0, 0.0, 0.0, 0.0, 0.0, 0.0, 0.0, 0.0, 0.0, 0.0, 0.0, 0.0, 0.0, 0.0, 0.0, 0.0, 0.0, 0.0, 0.0, 0.0, 0.0, 0.0, 0.0, 0.0, 0.0, 0.0, 0.0, 0.0, 0.0, 0.0, 0.0, 0.0, 0.0, 0.0, 0.0, 0.0, 0.0, 0.0, 0.0, 0.0, 0.0, 0.0, 0.0, 0.0, 0.0, 0.0, 0.0, 0.0, 0.0, 0.0, 0.0, 0.0, 0.0, 0.0, 0.0, 0.0, 0.0, 0.0, 0.0, 0.0, 0.0, 0.0, 0.0, 0.0, 0.0, 0.0, 0.0, 0.0, 0.0, 0.0, 0.0, 0.0, 0.0, 0.0, 0.0, 0.0, 0.0, 0.0, 0.0, 0.0, 0.0, 0.0, 0.0, 0.0, 0.0, 0.0, 0.0, 0.0, 0.0, 0.0, 0.0, 0.0, 0.0, 0.0, 0.0, 0.0, 0.0, 0.0, 0.0, 0.0, 0.0, 0.0, 0.0, 0.0, 0.0, 0.0, 0.0, 0.0, 0.0, 0.0, 0.0, 0.0, 0.0, 0.0, 0.0, 0.0, 0.0, 0.0, 0.0, 0.0, 0.0, 0.0, 0.0, 0.0, 0.0, 0.0, 0.0, 0.0, 0.0, 0.0, 0.0, 0.0, 0.0, 0.0, 0.0, 0.0, 0.0, 0.0, 0.0, 0.0, 0.0, 0.0, 0.0, 0.0, 0.0, 0.0, 0.0, 0.0, 0.0, 0.0, 0.0])
me_wood_framing001b_physics.materials.append(mat_phy)
me_wood_framing001b_physics.use_remesh_fix_poles = True
me_wood_framing001b_physics.use_remesh_preserve_attributes = False
me_wood_framing001b_physics.use_mirror_vertex_groups = False
me_wood_framing001b_physics.update()
me_wood_framing001b_physics.normals_split_custom_set([tuple(v) for v in zip(*[iter([0.7853, 0.02062, 0.6188, 0.9303, -0.01226, -0.3666, 0.5358, 0.01402, -0.8443, 0.7853, 0.02062, 0.6188, 0.7848, -0.04124, 0.6184, 0.9303, -0.01226, -0.3666, -0.9303, 0.01226, 0.3666, -0.5357, -0.01409, 0.8443, 0.7853, 0.02062, 0.6188, -0.5357, -0.01409, 0.8443, 0.7848, -0.04124, 0.6184, 0.7853, 0.02062, 0.6188, -0.9303, 0.01226, 0.3666, 0.7853, 0.02062, 0.6188, -0.7848, 0.04124, -0.6184, -0.7848, 0.04124, -0.6184, 0.7853, 0.02062, 0.6188, 0.5358, 0.01402, -0.8443, -0.5357, -0.01409, 0.8443, -0.9303, 0.01226, 0.3666, -0.7853, -0.02058, -0.6188, -0.7853, -0.02058, -0.6188, -0.9303, 0.01226, 0.3666, -0.7848, 0.04124, -0.6184, -0.7848, 0.04124, -0.6184, 0.5358, 0.01402, -0.8443, -0.7853, -0.02058, -0.6188, -0.7853, -0.02058, -0.6188, 0.5358, 0.01402, -0.8443, 0.9303, -0.01226, -0.3666, 0.9303, -0.01226, -0.3666, 0.7848, -0.04124, 0.6184, -0.7853, -0.02058, -0.6188, 0.7848, -0.04124, 0.6184, -0.5357, -0.01409, 0.8443, -0.7853, -0.02058, -0.6188, 0.7853, 0.02062, 0.6188, 0.9303, -0.01226, -0.3666, 0.5358, 0.01402, -0.8443, 0.7853, 0.02062, 0.6188, 0.7848, -0.04124, 0.6184, 0.9303, -0.01226, -0.3666, -0.7853, 0.02065, 0.6188, -0.7854, -0.01036, 0.6189, 0.7853, 0.02062, 0.6188, -0.7854, -0.01036, 0.6189, 0.7848, -0.04124, 0.6184, 0.7853, 0.02062, 0.6188, -0.7853, 0.02065, 0.6188, 0.7853, 0.02062, 0.6188, -0.9301, 0.02447, -0.3665, -0.9301, 0.02447, -0.3665, 0.7853, 0.02062, 0.6188, 0.5358, 0.01402, -0.8443, -0.7854, -0.01036, 0.6189, -0.7853, 0.02065, 0.6188, -0.9301, 0.02447, -0.3665, -0.7854, -0.01036, 0.6189, -0.9301, 0.02447, -0.3665, -0.5356, -0.02819, -0.844, -0.9301, 0.02447, -0.3665, 0.5358, 0.01402, -0.8443, -0.5356, -0.02819, -0.844, -0.5356, -0.02819, -0.844, 0.5358, 0.01402, -0.8443, 0.9303, -0.01226, -0.3666, 0.9303, -0.01226, -0.3666, 0.7848, -0.04124, 0.6184, -0.5356, -0.02819, -0.844, 0.7848, -0.04124, 0.6184, -0.7854, -0.01036, 0.6189, -0.5356, -0.02819, -0.844, 0.7853, 0.02062, 0.6188, 0.9303, -0.01226, -0.3666, 0.5358, 0.01402, -0.8443, 0.7853, 0.02062, 0.6188, 0.7848, -0.04124, 0.6184, 0.9303, -0.01226, -0.3666, -0.7853, 0.02065, 0.6188, -0.7854, -0.01036, 0.6189, 0.7853, 0.02062, 0.6188, -0.7854, -0.01036, 0.6189, 0.7848, -0.04124, 0.6184, 0.7853, 0.02062, 0.6188, -0.7853, 0.02065, 0.6188, 0.7853, 0.02062, 0.6188, -0.9301, 0.02447, -0.3665, -0.9301, 0.02447, -0.3665, 0.7853, 0.02062, 0.6188, 0.5358, 0.01402, -0.8443, -0.7854, -0.01036, 0.6189, -0.7853, 0.02065, 0.6188, -0.9301, 0.02447, -0.3665, -0.7854, -0.01036, 0.6189, -0.9301, 0.02447, -0.3665, -0.5356, -0.02819, -0.844, -0.9301, 0.02447, -0.3665, 0.5358, 0.01402, -0.8443, -0.5356, -0.02819, -0.844, -0.5356, -0.02819, -0.844, 0.5358, 0.01402, -0.8443, 0.9303, -0.01226, -0.3666, 0.9303, -0.01226, -0.3666, 0.7848, -0.04124, 0.6184, -0.5356, -0.02819, -0.844, 0.7848, -0.04124, 0.6184, -0.7854, -0.01036, 0.6189, -0.5356, -0.02819, -0.844, -0.9787, -0.1251, -0.1631, -0.9805, 0.109, 0.1634, -0.9791, 0.121, 0.1632, -0.9787, -0.1251, -0.1631, -0.9791, 0.121, 0.1632, -0.9814, -0.1008, -0.1636, 0.9945, -0.06355, -0.08288, 0.9283, 0.2062, 0.3094, -0.9787, -0.1251, -0.1631, 0.9283, 0.2062, 0.3094, -0.9805, 0.109, 0.1634, -0.9787, -0.1251, -0.1631, -0.9787, -0.1251, -0.1631, 0.9268, -0.2137, -0.3089, 0.9945, -0.06355, -0.08288, -0.9787, -0.1251, -0.1631, -0.9814, -0.1008, -0.1636, 0.9268, -0.2137, -0.3089, 0.9268, -0.2137, -0.3089, 0.9943, 0.06771, 0.08282, 0.9945, -0.06355, -0.08288, 0.9943, 0.06771, 0.08282, 0.9283, 0.2062, 0.3094, 0.9945, -0.06355, -0.08288, 0.9283, 0.2062, 0.3094, -0.9791, 0.121, 0.1632, -0.9805, 0.109, 0.1634, 0.9283, 0.2062, 0.3094, 0.9943, 0.06771, 0.08282, -0.9791, 0.121, 0.1632, -0.9791, 0.121, 0.1632, 0.9943, 0.06771, 0.08282, -0.9814, -0.1008, -0.1636, -0.9814, -0.1008, -0.1636, 0.9943, 0.06771, 0.08282, 0.9268, -0.2137, -0.3089, 0.7853, 0.02062, 0.6188, 0.9303, -0.01226, -0.3666, 0.5358, 0.01402, -0.8443, 0.7853, 0.02062, 0.6188, 0.7848, -0.04124, 0.6184, 0.9303, -0.01226, -0.3666, -0.7853, 0.02065, 0.6188, -0.7854, -0.01036, 0.6189, 0.7853, 0.02062, 0.6188, -0.7854, -0.01036, 0.6189, 0.7848, -0.04124, 0.6184, 0.7853, 0.02062, 0.6188, 0.7853, 0.02062, 0.6188, 0.5358, 0.01402, -0.8443, -0.9301, 0.02445, -0.3665, 0.7853, 0.02062, 0.6188, -0.9301, 0.02445, -0.3665, -0.7853, 0.02065, 0.6188, -0.9301, 0.02445, -0.3665, 0.5358, 0.01402, -0.8443, -0.5356, -0.0281, -0.844, -0.5356, -0.0281, -0.844, 0.5358, 0.01402, -0.8443, 0.9303, -0.01226, -0.3666, -0.7853, 0.02065, 0.6188, -0.9301, 0.02445, -0.3665, -0.7854, -0.01036, 0.6189, -0.7854, -0.01036, 0.6189, -0.9301, 0.02445, -0.3665, -0.5356, -0.0281, -0.844, 0.7848, -0.04124, 0.6184, -0.5356, -0.0281, -0.844, 0.9303, -0.01226, -0.3666, 0.7848, -0.04124, 0.6184, -0.7854, -0.01036, 0.6189, -0.5356, -0.0281, -0.844])] * 3)])
arm_wood_framing001b_qc_skeleton = bpy.data.armatures.new('wood_framing001b.qc_skeleton')  # bones are not reproduced

# ---- objects
ob_wood_framing001b_qc_skeleton = bpy.data.objects.new('wood_framing001b.qc_skeleton', arm_wood_framing001b_qc_skeleton)
ob_wood_framing001b_reference = bpy.data.objects.new('wood_framing001b_reference', me_wood_framing001b_reference)
ob_wood_framing001b_physics = bpy.data.objects.new('wood_framing001b_physics', me_wood_framing001b_physics)

# ---- transforms, parenting, visibility, modifiers, constraints
ob_wood_framing001b_qc_skeleton.location = (0.0, 0.0, 0.0)
ob_wood_framing001b_qc_skeleton.show_in_front = True
ob_wood_framing001b_qc_skeleton.lineart.crease_threshold = 0.0
ob_wood_framing001b_reference.parent = ob_wood_framing001b_qc_skeleton
ob_wood_framing001b_reference.location = (0.0, 0.0, 0.0)
ob_wood_framing001b_reference.lineart.crease_threshold = 0.0
_vg = ob_wood_framing001b_reference.vertex_groups.new(name='static_prop')
_vg.add([0, 1, 2, 3, 4, 5, 6, 7, 8, 9, 10, 11, 12, 13, 14, 15, 16, 17, 18, 19, 20, 21, 22, 23, 24, 25, 26, 27, 28, 29, 30, 31, 32, 33, 34, 35, 36, 37, 38, 39, 40, 41, 42, 43, 44, 45, 46, 47, 48, 49, 50, 51, 52, 53, 54, 55, 56, 57, 58, 59, 60, 61, 62, 63, 64, 65, 66, 67, 68, 69, 70, 71, 72, 73, 74, 75, 76, 77, 78, 79, 80, 81, 82, 83, 84, 85, 86, 87, 88, 89, 90, 91], 1.0, 'REPLACE')
_m = ob_wood_framing001b_reference.modifiers.new('Armature', 'ARMATURE')
_m.object = ob_wood_framing001b_qc_skeleton
ob_wood_framing001b_physics.parent = ob_wood_framing001b_qc_skeleton
ob_wood_framing001b_physics.location = (0.0, 0.0, 0.0)
ob_wood_framing001b_physics.display_type = 'SOLID'
ob_wood_framing001b_physics.show_wire = True
ob_wood_framing001b_physics.lineart.crease_threshold = 0.0
_vg = ob_wood_framing001b_physics.vertex_groups.new(name='static_prop')
_vg.add([0, 1, 2, 3, 4, 5, 6, 7, 8, 9, 10, 11, 12, 13, 14, 15, 16, 17, 18, 19, 20, 21, 22, 23, 24, 25, 26, 27, 28, 29, 30, 31, 32, 33, 34, 35, 36, 37, 38, 39], 1.0, 'REPLACE')
_m = ob_wood_framing001b_physics.modifiers.new('Armature', 'ARMATURE')
_m.object = ob_wood_framing001b_qc_skeleton

# ---- collection membership
scene.collection.objects.link(ob_wood_framing001b_qc_skeleton)
scene.collection.objects.link(ob_wood_framing001b_reference)
scene.collection.objects.link(ob_wood_framing001b_physics)
col_wood_framing001b.objects.link(ob_wood_framing001b_qc_skeleton)
col_wood_framing001b.objects.link(ob_wood_framing001b_reference)
col_wood_framing001b.objects.link(ob_wood_framing001b_physics)

# ---- scene / render settings (as saved in the file)
scene.frame_start = 1; scene.frame_end = 250; scene.frame_set(0)
scene.render.engine = 'BLENDER_EEVEE_NEXT'
scene.cycles.use_denoising = False
scene.cycles.samples = 128
scene.cycles.sampling_pattern = 'TABULATED_SOBOL'
scene.cycles.use_adaptive_sampling = False
scene.cycles.use_light_tree = False
scene.view_settings.view_transform = 'Filmic'
bpy.context.view_layer.update()

# ---- added for rendering (the .blend has no active camera and no usable light): camera, sun + grey world if the file has none
cam_auto = bpy.data.cameras.new('AutoCamera')
cam_auto.lens = 50.0
cam_auto.sensor_width = 36.0
cam_auto.clip_end = 5002.55
ob_auto_camera = bpy.data.objects.new('AutoCamera', cam_auto)
scene.collection.objects.link(ob_auto_camera)
ob_auto_camera.location = (284.547, -346.041, 348.038)
ob_auto_camera.rotation_euler = (1.09748, -7.21219e-08, 0.694738)
scene.camera = ob_auto_camera
light_auto_sun = bpy.data.lights.new('AutoSun', 'SUN')
light_auto_sun.energy = 3.0
light_auto_sun.angle = 0.0523599
ob_auto_sun = bpy.data.objects.new('AutoSun', light_auto_sun)
scene.collection.objects.link(ob_auto_sun)
ob_auto_sun.rotation_euler = (0.872665, 0.174533, 0.523599)
if scene.world is None:
    world_auto = bpy.data.worlds.new('AutoWorld')
    world_auto.color = (0.3, 0.3, 0.3)
    scene.world = world_auto
bpy.context.view_layer.update()
